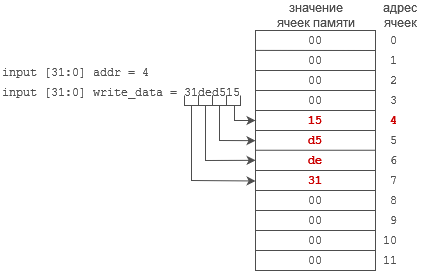

The diagram above was exported from draw.io. Its source (the exported page's mxGraphModel, read from the mxfile embedded in the PNG):
<mxGraphModel dx="819" dy="415" grid="1" gridSize="10" guides="1" tooltips="1" connect="1" arrows="1" fold="1" page="1" pageScale="1" pageWidth="827" pageHeight="1169" math="0" shadow="0">
  <root>
    <mxCell id="0" />
    <mxCell id="1" parent="0" />
    <mxCell id="2" value="" style="rounded=0;whiteSpace=wrap;html=1;fontFamily=Courier New;fillColor=none;fontColor=#4D4D4D;strokeColor=#4D4D4D;" vertex="1" parent="1">
      <mxGeometry x="280" y="470" width="120" height="240" as="geometry" />
    </mxCell>
    <mxCell id="3" value="" style="endArrow=none;html=1;rounded=0;entryX=0;entryY=0.083;entryDx=0;entryDy=0;entryPerimeter=0;fontFamily=Courier New;fontColor=#4D4D4D;strokeColor=#4D4D4D;" edge="1" target="2" parent="1">
      <mxGeometry width="50" height="50" relative="1" as="geometry">
        <mxPoint x="400" y="490" as="sourcePoint" />
        <mxPoint x="450" y="440" as="targetPoint" />
      </mxGeometry>
    </mxCell>
    <mxCell id="4" value="" style="endArrow=none;html=1;rounded=0;entryX=0;entryY=0.083;entryDx=0;entryDy=0;entryPerimeter=0;fontFamily=Courier New;fontColor=#4D4D4D;strokeColor=#4D4D4D;" edge="1" parent="1">
      <mxGeometry width="50" height="50" relative="1" as="geometry">
        <mxPoint x="400" y="510" as="sourcePoint" />
        <mxPoint x="280" y="510" as="targetPoint" />
      </mxGeometry>
    </mxCell>
    <mxCell id="5" value="" style="endArrow=none;html=1;rounded=0;entryX=0;entryY=0.083;entryDx=0;entryDy=0;entryPerimeter=0;fontFamily=Courier New;fontColor=#4D4D4D;strokeColor=#4D4D4D;" edge="1" parent="1">
      <mxGeometry width="50" height="50" relative="1" as="geometry">
        <mxPoint x="400" y="530" as="sourcePoint" />
        <mxPoint x="280" y="530" as="targetPoint" />
      </mxGeometry>
    </mxCell>
    <mxCell id="6" value="" style="endArrow=none;html=1;rounded=0;entryX=0;entryY=0.083;entryDx=0;entryDy=0;entryPerimeter=0;fontFamily=Courier New;fontColor=#4D4D4D;strokeColor=#4D4D4D;" edge="1" parent="1">
      <mxGeometry width="50" height="50" relative="1" as="geometry">
        <mxPoint x="400" y="550" as="sourcePoint" />
        <mxPoint x="280" y="550" as="targetPoint" />
      </mxGeometry>
    </mxCell>
    <mxCell id="7" value="" style="endArrow=none;html=1;rounded=0;entryX=0;entryY=0.083;entryDx=0;entryDy=0;entryPerimeter=0;fontFamily=Courier New;fontColor=#4D4D4D;strokeColor=#4D4D4D;" edge="1" parent="1">
      <mxGeometry width="50" height="50" relative="1" as="geometry">
        <mxPoint x="400" y="570" as="sourcePoint" />
        <mxPoint x="280" y="570" as="targetPoint" />
      </mxGeometry>
    </mxCell>
    <mxCell id="8" value="" style="endArrow=none;html=1;rounded=0;entryX=0;entryY=0.083;entryDx=0;entryDy=0;entryPerimeter=0;fontFamily=Courier New;fontColor=#4D4D4D;strokeColor=#4D4D4D;" edge="1" parent="1">
      <mxGeometry width="50" height="50" relative="1" as="geometry">
        <mxPoint x="400" y="589.76" as="sourcePoint" />
        <mxPoint x="280" y="589.76" as="targetPoint" />
      </mxGeometry>
    </mxCell>
    <mxCell id="9" value="" style="endArrow=none;html=1;rounded=0;entryX=0;entryY=0.083;entryDx=0;entryDy=0;entryPerimeter=0;fontFamily=Courier New;fontColor=#4D4D4D;strokeColor=#4D4D4D;" edge="1" parent="1">
      <mxGeometry width="50" height="50" relative="1" as="geometry">
        <mxPoint x="400" y="610" as="sourcePoint" />
        <mxPoint x="280" y="610" as="targetPoint" />
      </mxGeometry>
    </mxCell>
    <mxCell id="10" value="" style="endArrow=none;html=1;rounded=0;entryX=0;entryY=0.083;entryDx=0;entryDy=0;entryPerimeter=0;fontFamily=Courier New;fontColor=#4D4D4D;strokeColor=#4D4D4D;" edge="1" parent="1">
      <mxGeometry width="50" height="50" relative="1" as="geometry">
        <mxPoint x="400" y="630" as="sourcePoint" />
        <mxPoint x="280" y="630" as="targetPoint" />
      </mxGeometry>
    </mxCell>
    <mxCell id="11" value="" style="endArrow=none;html=1;rounded=0;entryX=0;entryY=0.083;entryDx=0;entryDy=0;entryPerimeter=0;fontFamily=Courier New;fontColor=#4D4D4D;strokeColor=#4D4D4D;" edge="1" parent="1">
      <mxGeometry width="50" height="50" relative="1" as="geometry">
        <mxPoint x="400" y="650" as="sourcePoint" />
        <mxPoint x="280" y="650" as="targetPoint" />
      </mxGeometry>
    </mxCell>
    <mxCell id="12" value="" style="endArrow=none;html=1;rounded=0;entryX=0;entryY=0.083;entryDx=0;entryDy=0;entryPerimeter=0;fontFamily=Courier New;fontColor=#4D4D4D;strokeColor=#4D4D4D;" edge="1" parent="1">
      <mxGeometry width="50" height="50" relative="1" as="geometry">
        <mxPoint x="400" y="670" as="sourcePoint" />
        <mxPoint x="280" y="670" as="targetPoint" />
      </mxGeometry>
    </mxCell>
    <mxCell id="13" value="" style="endArrow=none;html=1;rounded=0;entryX=0;entryY=0.083;entryDx=0;entryDy=0;entryPerimeter=0;fontFamily=Courier New;fontColor=#4D4D4D;strokeColor=#4D4D4D;" edge="1" parent="1">
      <mxGeometry width="50" height="50" relative="1" as="geometry">
        <mxPoint x="400" y="690" as="sourcePoint" />
        <mxPoint x="280" y="690" as="targetPoint" />
      </mxGeometry>
    </mxCell>
    <mxCell id="14" value="0" style="text;html=1;strokeColor=none;fillColor=none;align=right;verticalAlign=middle;whiteSpace=wrap;rounded=0;fontFamily=Courier New;fontColor=#4D4D4D;" vertex="1" parent="1">
      <mxGeometry x="404" y="470" width="20" height="20" as="geometry" />
    </mxCell>
    <mxCell id="15" value="1" style="text;html=1;strokeColor=none;fillColor=none;align=right;verticalAlign=middle;whiteSpace=wrap;rounded=0;fontFamily=Courier New;fontColor=#4D4D4D;" vertex="1" parent="1">
      <mxGeometry x="404" y="490" width="20" height="20" as="geometry" />
    </mxCell>
    <mxCell id="16" value="2" style="text;html=1;strokeColor=none;fillColor=none;align=right;verticalAlign=middle;whiteSpace=wrap;rounded=0;fontFamily=Courier New;fontColor=#4D4D4D;" vertex="1" parent="1">
      <mxGeometry x="404" y="510" width="20" height="20" as="geometry" />
    </mxCell>
    <mxCell id="17" value="3" style="text;html=1;strokeColor=none;fillColor=none;align=right;verticalAlign=middle;whiteSpace=wrap;rounded=0;fontFamily=Courier New;fontColor=#4D4D4D;" vertex="1" parent="1">
      <mxGeometry x="404" y="530" width="20" height="20" as="geometry" />
    </mxCell>
    <mxCell id="18" value="4" style="text;html=1;strokeColor=none;fillColor=none;align=right;verticalAlign=middle;whiteSpace=wrap;rounded=0;fontFamily=Courier New;fontColor=#CC0000;fontStyle=1" vertex="1" parent="1">
      <mxGeometry x="404" y="550" width="20" height="20" as="geometry" />
    </mxCell>
    <mxCell id="19" value="5" style="text;html=1;strokeColor=none;fillColor=none;align=right;verticalAlign=middle;whiteSpace=wrap;rounded=0;fontFamily=Courier New;fontColor=#4D4D4D;" vertex="1" parent="1">
      <mxGeometry x="404" y="570" width="20" height="20" as="geometry" />
    </mxCell>
    <mxCell id="20" value="6" style="text;html=1;strokeColor=none;fillColor=none;align=right;verticalAlign=middle;whiteSpace=wrap;rounded=0;fontFamily=Courier New;fontColor=#4D4D4D;" vertex="1" parent="1">
      <mxGeometry x="404" y="590" width="20" height="20" as="geometry" />
    </mxCell>
    <mxCell id="21" value="7" style="text;html=1;strokeColor=none;fillColor=none;align=right;verticalAlign=middle;whiteSpace=wrap;rounded=0;fontFamily=Courier New;fontColor=#4D4D4D;" vertex="1" parent="1">
      <mxGeometry x="404" y="610" width="20" height="20" as="geometry" />
    </mxCell>
    <mxCell id="22" value="8" style="text;html=1;strokeColor=none;fillColor=none;align=right;verticalAlign=middle;whiteSpace=wrap;rounded=0;fontFamily=Courier New;fontColor=#4D4D4D;" vertex="1" parent="1">
      <mxGeometry x="404" y="630" width="20" height="20" as="geometry" />
    </mxCell>
    <mxCell id="23" value="9" style="text;html=1;strokeColor=none;fillColor=none;align=right;verticalAlign=middle;whiteSpace=wrap;rounded=0;fontFamily=Courier New;fontColor=#4D4D4D;" vertex="1" parent="1">
      <mxGeometry x="404" y="650" width="20" height="20" as="geometry" />
    </mxCell>
    <mxCell id="24" value="10" style="text;html=1;strokeColor=none;fillColor=none;align=right;verticalAlign=middle;whiteSpace=wrap;rounded=0;fontFamily=Courier New;fontColor=#4D4D4D;" vertex="1" parent="1">
      <mxGeometry x="404" y="670" width="20" height="20" as="geometry" />
    </mxCell>
    <mxCell id="25" value="11" style="text;html=1;strokeColor=none;fillColor=none;align=right;verticalAlign=middle;whiteSpace=wrap;rounded=0;fontFamily=Courier New;fontColor=#4D4D4D;" vertex="1" parent="1">
      <mxGeometry x="404" y="690" width="20" height="20" as="geometry" />
    </mxCell>
    <mxCell id="26" value="00" style="text;html=1;strokeColor=none;fillColor=none;align=center;verticalAlign=middle;whiteSpace=wrap;rounded=0;fontFamily=Courier New;fontColor=#4D4D4D;" vertex="1" parent="1">
      <mxGeometry x="290" y="470" width="100" height="20" as="geometry" />
    </mxCell>
    <mxCell id="27" value="00" style="text;html=1;strokeColor=none;fillColor=none;align=center;verticalAlign=middle;whiteSpace=wrap;rounded=0;fontFamily=Courier New;fontColor=#4D4D4D;" vertex="1" parent="1">
      <mxGeometry x="290" y="490" width="100" height="20" as="geometry" />
    </mxCell>
    <mxCell id="28" value="00" style="text;html=1;strokeColor=none;fillColor=none;align=center;verticalAlign=middle;whiteSpace=wrap;rounded=0;fontFamily=Courier New;fontColor=#4D4D4D;" vertex="1" parent="1">
      <mxGeometry x="290" y="510" width="100" height="20" as="geometry" />
    </mxCell>
    <mxCell id="29" value="00" style="text;html=1;strokeColor=none;fillColor=none;align=center;verticalAlign=middle;whiteSpace=wrap;rounded=0;fontFamily=Courier New;fontColor=#4D4D4D;" vertex="1" parent="1">
      <mxGeometry x="290" y="530" width="100" height="20" as="geometry" />
    </mxCell>
    <mxCell id="30" value="15" style="text;html=1;strokeColor=none;fillColor=none;align=center;verticalAlign=middle;whiteSpace=wrap;rounded=0;fontFamily=Courier New;fontColor=#CC0000;fontStyle=1" vertex="1" parent="1">
      <mxGeometry x="290" y="550" width="100" height="20" as="geometry" />
    </mxCell>
    <mxCell id="31" value="d5" style="text;html=1;strokeColor=none;fillColor=none;align=center;verticalAlign=middle;whiteSpace=wrap;rounded=0;fontFamily=Courier New;fontColor=#CC0000;fontStyle=1" vertex="1" parent="1">
      <mxGeometry x="290" y="570" width="100" height="20" as="geometry" />
    </mxCell>
    <mxCell id="32" value="de" style="text;html=1;strokeColor=none;fillColor=none;align=center;verticalAlign=middle;whiteSpace=wrap;rounded=0;fontFamily=Courier New;fontColor=#CC0000;fontStyle=1" vertex="1" parent="1">
      <mxGeometry x="290" y="590" width="100" height="20" as="geometry" />
    </mxCell>
    <mxCell id="33" value="31" style="text;html=1;strokeColor=none;fillColor=none;align=center;verticalAlign=middle;whiteSpace=wrap;rounded=0;fontFamily=Courier New;fontColor=#CC0000;fontStyle=1" vertex="1" parent="1">
      <mxGeometry x="290" y="610" width="100" height="20" as="geometry" />
    </mxCell>
    <mxCell id="34" value="00" style="text;html=1;strokeColor=none;fillColor=none;align=center;verticalAlign=middle;whiteSpace=wrap;rounded=0;fontFamily=Courier New;fontColor=#4D4D4D;" vertex="1" parent="1">
      <mxGeometry x="290" y="630" width="100" height="20" as="geometry" />
    </mxCell>
    <mxCell id="35" value="00" style="text;html=1;strokeColor=none;fillColor=none;align=center;verticalAlign=middle;whiteSpace=wrap;rounded=0;fontFamily=Courier New;fontColor=#4D4D4D;" vertex="1" parent="1">
      <mxGeometry x="290" y="650" width="100" height="20" as="geometry" />
    </mxCell>
    <mxCell id="36" value="00" style="text;html=1;strokeColor=none;fillColor=none;align=center;verticalAlign=middle;whiteSpace=wrap;rounded=0;fontFamily=Courier New;fontColor=#4D4D4D;" vertex="1" parent="1">
      <mxGeometry x="290" y="670" width="100" height="20" as="geometry" />
    </mxCell>
    <mxCell id="37" value="00" style="text;html=1;strokeColor=none;fillColor=none;align=center;verticalAlign=middle;whiteSpace=wrap;rounded=0;fontFamily=Courier New;fontColor=#4D4D4D;" vertex="1" parent="1">
      <mxGeometry x="290" y="690" width="100" height="20" as="geometry" />
    </mxCell>
    <mxCell id="38" value="input [31:0] addr = 4" style="text;html=1;strokeColor=none;fillColor=none;align=left;verticalAlign=middle;whiteSpace=wrap;rounded=0;fontFamily=Courier New;fontColor=#4D4D4D;" vertex="1" parent="1">
      <mxGeometry x="25" y="497" width="160" height="30" as="geometry" />
    </mxCell>
    <mxCell id="39" value="&lt;font face=&quot;Courier New&quot;&gt;input [31:0] write_data = 31ded515&lt;/font&gt;" style="text;html=1;strokeColor=none;fillColor=none;align=left;verticalAlign=middle;whiteSpace=wrap;rounded=0;fontColor=#4D4D4D;" vertex="1" parent="1">
      <mxGeometry x="25" y="517" width="250" height="30" as="geometry" />
    </mxCell>
    <mxCell id="40" value="" style="endArrow=none;html=1;rounded=0;fontColor=#4D4D4D;strokeColor=#4D4D4D;" edge="1" parent="1">
      <mxGeometry width="50" height="50" relative="1" as="geometry">
        <mxPoint x="209" y="535" as="sourcePoint" />
        <mxPoint x="223" y="535" as="targetPoint" />
        <Array as="points">
          <mxPoint x="209" y="545" />
          <mxPoint x="223" y="545" />
        </Array>
      </mxGeometry>
    </mxCell>
    <mxCell id="41" value="" style="endArrow=none;html=1;rounded=0;fontColor=#4D4D4D;strokeColor=#4D4D4D;" edge="1" parent="1">
      <mxGeometry width="50" height="50" relative="1" as="geometry">
        <mxPoint x="223" y="535" as="sourcePoint" />
        <mxPoint x="237" y="535" as="targetPoint" />
        <Array as="points">
          <mxPoint x="223" y="545" />
          <mxPoint x="237" y="545" />
        </Array>
      </mxGeometry>
    </mxCell>
    <mxCell id="42" value="" style="endArrow=none;html=1;rounded=0;fontColor=#4D4D4D;strokeColor=#4D4D4D;" edge="1" parent="1">
      <mxGeometry width="50" height="50" relative="1" as="geometry">
        <mxPoint x="237" y="535" as="sourcePoint" />
        <mxPoint x="251" y="535" as="targetPoint" />
        <Array as="points">
          <mxPoint x="237" y="545" />
          <mxPoint x="251" y="545" />
        </Array>
      </mxGeometry>
    </mxCell>
    <mxCell id="43" value="" style="endArrow=none;html=1;rounded=0;fontColor=#4D4D4D;strokeColor=#4D4D4D;" edge="1" parent="1">
      <mxGeometry width="50" height="50" relative="1" as="geometry">
        <mxPoint x="251" y="535" as="sourcePoint" />
        <mxPoint x="265" y="535" as="targetPoint" />
        <Array as="points">
          <mxPoint x="251" y="545" />
          <mxPoint x="265" y="545" />
        </Array>
      </mxGeometry>
    </mxCell>
    <mxCell id="44" value="значение ячеек памяти" style="text;html=1;strokeColor=none;fillColor=none;align=center;verticalAlign=middle;whiteSpace=wrap;rounded=0;fontColor=#4D4D4D;" vertex="1" parent="1">
      <mxGeometry x="297.5" y="440" width="85" height="30" as="geometry" />
    </mxCell>
    <mxCell id="45" value="адрес ячеек" style="text;html=1;strokeColor=none;fillColor=none;align=center;verticalAlign=middle;whiteSpace=wrap;rounded=0;fontColor=#4D4D4D;" vertex="1" parent="1">
      <mxGeometry x="400" y="440" width="50" height="30" as="geometry" />
    </mxCell>
    <mxCell id="46" value="" style="endArrow=none;html=1;rounded=0;exitX=0;exitY=0.375;exitDx=0;exitDy=0;exitPerimeter=0;strokeColor=#4D4D4D;endFill=0;startArrow=classic;startFill=1;" edge="1" source="2" parent="1">
      <mxGeometry width="50" height="50" relative="1" as="geometry">
        <mxPoint x="259" y="580" as="sourcePoint" />
        <mxPoint x="259" y="545" as="targetPoint" />
        <Array as="points">
          <mxPoint x="259" y="560" />
        </Array>
      </mxGeometry>
    </mxCell>
    <mxCell id="47" value="" style="endArrow=none;html=1;rounded=0;exitX=0;exitY=0.459;exitDx=0;exitDy=0;exitPerimeter=0;strokeColor=#4D4D4D;endFill=0;startArrow=classic;startFill=1;" edge="1" source="2" parent="1">
      <mxGeometry width="50" height="50" relative="1" as="geometry">
        <mxPoint x="244" y="575" as="sourcePoint" />
        <mxPoint x="244" y="545" as="targetPoint" />
        <Array as="points">
          <mxPoint x="244" y="580" />
        </Array>
      </mxGeometry>
    </mxCell>
    <mxCell id="48" value="" style="endArrow=none;html=1;rounded=0;exitX=0.001;exitY=0.541;exitDx=0;exitDy=0;exitPerimeter=0;strokeColor=#4D4D4D;endFill=0;startArrow=classic;startFill=1;" edge="1" source="2" parent="1">
      <mxGeometry width="50" height="50" relative="1" as="geometry">
        <mxPoint x="230" y="565" as="sourcePoint" />
        <mxPoint x="230" y="545" as="targetPoint" />
        <Array as="points">
          <mxPoint x="230" y="600" />
        </Array>
      </mxGeometry>
    </mxCell>
    <mxCell id="49" value="" style="endArrow=none;html=1;rounded=0;exitX=0.001;exitY=0.627;exitDx=0;exitDy=0;exitPerimeter=0;strokeColor=#4D4D4D;endFill=0;startArrow=classic;startFill=1;" edge="1" source="2" parent="1">
      <mxGeometry width="50" height="50" relative="1" as="geometry">
        <mxPoint x="216" y="600" as="sourcePoint" />
        <mxPoint x="216" y="545" as="targetPoint" />
        <Array as="points">
          <mxPoint x="216" y="620" />
        </Array>
      </mxGeometry>
    </mxCell>
  </root>
</mxGraphModel>